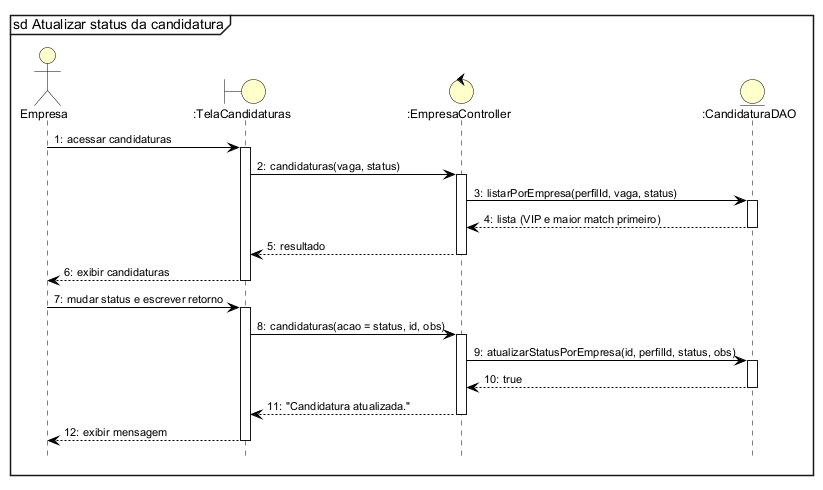

The diagram above was rendered by PlantUML. Its source (embedded in the PNG):
@startuml
!include estilo.iuml
mainframe sd Atualizar status da candidatura
autonumber "0:"
hide footbox

actor Empresa as E
boundary ":TelaCandidaturas" as T
control ":EmpresaController" as C
entity ":CandidaturaDAO" as D
E -> T ++ : acessar candidaturas
T -> C ++ : candidaturas(vaga, status)
C -> D ++ : listarPorEmpresa(perfilId, vaga, status)
D --> C -- : lista (VIP e maior match primeiro)
C --> T -- : resultado
T --> E -- : exibir candidaturas
E -> T ++ : mudar status e escrever retorno
T -> C ++ : candidaturas(acao = status, id, obs)
C -> D ++ : atualizarStatusPorEmpresa(id, perfilId, status, obs)
D --> C -- : true
C --> T -- : "Candidatura atualizada."
T --> E -- : exibir mensagem
@enduml